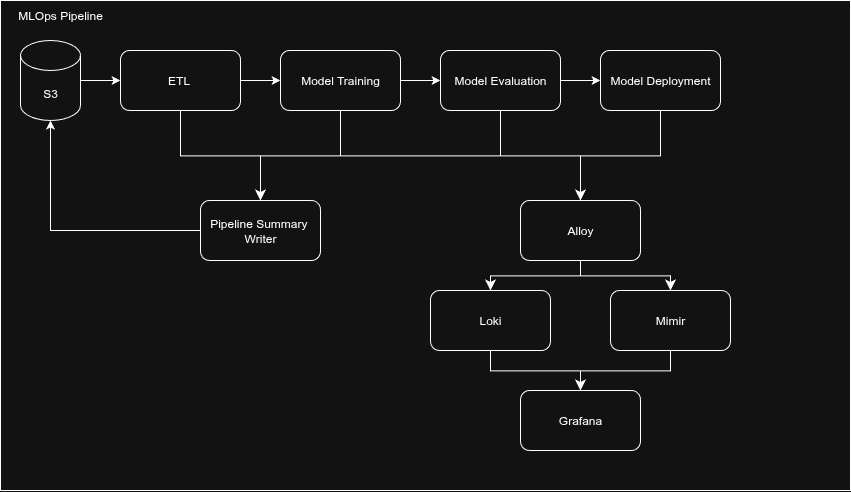

The diagram above was exported from draw.io. Its source (the exported page's mxGraphModel, read from the mxfile embedded in the PNG):
<mxGraphModel dx="1188" dy="733" grid="1" gridSize="10" guides="1" tooltips="1" connect="1" arrows="1" fold="1" page="1" pageScale="1" pageWidth="850" pageHeight="1100" math="0" shadow="0">
  <root>
    <mxCell id="0" />
    <mxCell id="1" parent="0" />
    <mxCell id="lxDbG2fu_pnAlYDb5N5d-1" value="" style="rounded=0;whiteSpace=wrap;html=1;" vertex="1" parent="1">
      <mxGeometry width="850" height="490" as="geometry" />
    </mxCell>
    <mxCell id="lxDbG2fu_pnAlYDb5N5d-2" value="MLOps Pipeline" style="text;html=1;align=center;verticalAlign=middle;whiteSpace=wrap;rounded=0;" vertex="1" parent="1">
      <mxGeometry width="120" height="30" as="geometry" />
    </mxCell>
    <mxCell id="lxDbG2fu_pnAlYDb5N5d-9" value="" style="edgeStyle=orthogonalEdgeStyle;rounded=0;orthogonalLoop=1;jettySize=auto;html=1;" edge="1" parent="1" source="lxDbG2fu_pnAlYDb5N5d-4" target="lxDbG2fu_pnAlYDb5N5d-5">
      <mxGeometry relative="1" as="geometry" />
    </mxCell>
    <mxCell id="lxDbG2fu_pnAlYDb5N5d-4" value="S3" style="shape=cylinder3;whiteSpace=wrap;html=1;boundedLbl=1;backgroundOutline=1;size=15;" vertex="1" parent="1">
      <mxGeometry x="20" y="40" width="60" height="80" as="geometry" />
    </mxCell>
    <mxCell id="lxDbG2fu_pnAlYDb5N5d-10" value="" style="edgeStyle=orthogonalEdgeStyle;rounded=0;orthogonalLoop=1;jettySize=auto;html=1;" edge="1" parent="1" source="lxDbG2fu_pnAlYDb5N5d-5" target="lxDbG2fu_pnAlYDb5N5d-6">
      <mxGeometry relative="1" as="geometry" />
    </mxCell>
    <mxCell id="lxDbG2fu_pnAlYDb5N5d-5" value="ETL&amp;nbsp;" style="rounded=1;whiteSpace=wrap;html=1;" vertex="1" parent="1">
      <mxGeometry x="120" y="50" width="120" height="60" as="geometry" />
    </mxCell>
    <mxCell id="lxDbG2fu_pnAlYDb5N5d-11" value="" style="edgeStyle=orthogonalEdgeStyle;rounded=0;orthogonalLoop=1;jettySize=auto;html=1;" edge="1" parent="1" source="lxDbG2fu_pnAlYDb5N5d-6" target="lxDbG2fu_pnAlYDb5N5d-7">
      <mxGeometry relative="1" as="geometry" />
    </mxCell>
    <mxCell id="lxDbG2fu_pnAlYDb5N5d-6" value="Model Training" style="rounded=1;whiteSpace=wrap;html=1;" vertex="1" parent="1">
      <mxGeometry x="280" y="50" width="120" height="60" as="geometry" />
    </mxCell>
    <mxCell id="lxDbG2fu_pnAlYDb5N5d-12" value="" style="edgeStyle=orthogonalEdgeStyle;rounded=0;orthogonalLoop=1;jettySize=auto;html=1;" edge="1" parent="1" source="lxDbG2fu_pnAlYDb5N5d-7" target="lxDbG2fu_pnAlYDb5N5d-8">
      <mxGeometry relative="1" as="geometry" />
    </mxCell>
    <mxCell id="lxDbG2fu_pnAlYDb5N5d-7" value="Model Evaluation" style="rounded=1;whiteSpace=wrap;html=1;" vertex="1" parent="1">
      <mxGeometry x="440" y="50" width="120" height="60" as="geometry" />
    </mxCell>
    <mxCell id="lxDbG2fu_pnAlYDb5N5d-8" value="Model Deployment" style="rounded=1;whiteSpace=wrap;html=1;" vertex="1" parent="1">
      <mxGeometry x="600" y="50" width="120" height="60" as="geometry" />
    </mxCell>
    <mxCell id="lxDbG2fu_pnAlYDb5N5d-13" value="Pipeline Summary&amp;nbsp;&lt;div&gt;Writer&lt;/div&gt;" style="rounded=1;whiteSpace=wrap;html=1;" vertex="1" parent="1">
      <mxGeometry x="200" y="200" width="120" height="60" as="geometry" />
    </mxCell>
    <mxCell id="lxDbG2fu_pnAlYDb5N5d-14" value="Alloy" style="rounded=1;whiteSpace=wrap;html=1;" vertex="1" parent="1">
      <mxGeometry x="520" y="200" width="120" height="60" as="geometry" />
    </mxCell>
    <mxCell id="lxDbG2fu_pnAlYDb5N5d-15" value="" style="edgeStyle=elbowEdgeStyle;elbow=vertical;endArrow=classic;html=1;curved=0;rounded=0;endSize=8;startSize=8;exitX=0.5;exitY=1;exitDx=0;exitDy=0;entryX=0.5;entryY=0;entryDx=0;entryDy=0;" edge="1" parent="1" source="lxDbG2fu_pnAlYDb5N5d-5" target="lxDbG2fu_pnAlYDb5N5d-13">
      <mxGeometry width="50" height="50" relative="1" as="geometry">
        <mxPoint x="320" y="280" as="sourcePoint" />
        <mxPoint x="370" y="230" as="targetPoint" />
      </mxGeometry>
    </mxCell>
    <mxCell id="lxDbG2fu_pnAlYDb5N5d-16" value="" style="edgeStyle=elbowEdgeStyle;elbow=vertical;endArrow=classic;html=1;curved=0;rounded=0;endSize=8;startSize=8;exitX=0.5;exitY=1;exitDx=0;exitDy=0;entryX=0.5;entryY=0;entryDx=0;entryDy=0;" edge="1" parent="1" source="lxDbG2fu_pnAlYDb5N5d-6" target="lxDbG2fu_pnAlYDb5N5d-13">
      <mxGeometry width="50" height="50" relative="1" as="geometry">
        <mxPoint x="250" y="360" as="sourcePoint" />
        <mxPoint x="330" y="450" as="targetPoint" />
      </mxGeometry>
    </mxCell>
    <mxCell id="lxDbG2fu_pnAlYDb5N5d-17" value="" style="edgeStyle=elbowEdgeStyle;elbow=vertical;endArrow=classic;html=1;curved=0;rounded=0;endSize=8;startSize=8;exitX=0.5;exitY=1;exitDx=0;exitDy=0;entryX=0.5;entryY=0;entryDx=0;entryDy=0;" edge="1" parent="1" source="lxDbG2fu_pnAlYDb5N5d-7" target="lxDbG2fu_pnAlYDb5N5d-13">
      <mxGeometry width="50" height="50" relative="1" as="geometry">
        <mxPoint x="500" y="220" as="sourcePoint" />
        <mxPoint x="420" y="310" as="targetPoint" />
      </mxGeometry>
    </mxCell>
    <mxCell id="lxDbG2fu_pnAlYDb5N5d-18" value="" style="edgeStyle=elbowEdgeStyle;elbow=vertical;endArrow=classic;html=1;curved=0;rounded=0;endSize=8;startSize=8;exitX=0.5;exitY=1;exitDx=0;exitDy=0;entryX=0.5;entryY=0;entryDx=0;entryDy=0;" edge="1" parent="1" source="lxDbG2fu_pnAlYDb5N5d-7" target="lxDbG2fu_pnAlYDb5N5d-14">
      <mxGeometry width="50" height="50" relative="1" as="geometry">
        <mxPoint x="490" y="230" as="sourcePoint" />
        <mxPoint x="410" y="320" as="targetPoint" />
      </mxGeometry>
    </mxCell>
    <mxCell id="lxDbG2fu_pnAlYDb5N5d-19" value="" style="edgeStyle=elbowEdgeStyle;elbow=vertical;endArrow=classic;html=1;curved=0;rounded=0;endSize=8;startSize=8;exitX=0.5;exitY=1;exitDx=0;exitDy=0;entryX=0.5;entryY=0;entryDx=0;entryDy=0;" edge="1" parent="1" source="lxDbG2fu_pnAlYDb5N5d-8" target="lxDbG2fu_pnAlYDb5N5d-14">
      <mxGeometry width="50" height="50" relative="1" as="geometry">
        <mxPoint x="500" y="240" as="sourcePoint" />
        <mxPoint x="420" y="330" as="targetPoint" />
      </mxGeometry>
    </mxCell>
    <mxCell id="lxDbG2fu_pnAlYDb5N5d-20" value="" style="endArrow=classic;html=1;rounded=0;exitX=0;exitY=0.5;exitDx=0;exitDy=0;entryX=0.5;entryY=1;entryDx=0;entryDy=0;entryPerimeter=0;" edge="1" parent="1" source="lxDbG2fu_pnAlYDb5N5d-13" target="lxDbG2fu_pnAlYDb5N5d-4">
      <mxGeometry width="50" height="50" relative="1" as="geometry">
        <mxPoint x="320" y="280" as="sourcePoint" />
        <mxPoint x="370" y="230" as="targetPoint" />
        <Array as="points">
          <mxPoint x="50" y="230" />
        </Array>
      </mxGeometry>
    </mxCell>
    <mxCell id="lxDbG2fu_pnAlYDb5N5d-23" value="Mimir" style="rounded=1;whiteSpace=wrap;html=1;" vertex="1" parent="1">
      <mxGeometry x="610" y="290" width="120" height="60" as="geometry" />
    </mxCell>
    <mxCell id="lxDbG2fu_pnAlYDb5N5d-22" value="Loki" style="rounded=1;whiteSpace=wrap;html=1;" vertex="1" parent="1">
      <mxGeometry x="430" y="290" width="120" height="60" as="geometry" />
    </mxCell>
    <mxCell id="lxDbG2fu_pnAlYDb5N5d-24" value="Grafana" style="rounded=1;whiteSpace=wrap;html=1;" vertex="1" parent="1">
      <mxGeometry x="520" y="390" width="120" height="60" as="geometry" />
    </mxCell>
    <mxCell id="lxDbG2fu_pnAlYDb5N5d-25" value="" style="edgeStyle=elbowEdgeStyle;elbow=vertical;endArrow=classic;html=1;curved=0;rounded=0;endSize=8;startSize=8;exitX=0.5;exitY=1;exitDx=0;exitDy=0;entryX=0.5;entryY=0;entryDx=0;entryDy=0;" edge="1" parent="1" source="lxDbG2fu_pnAlYDb5N5d-14" target="lxDbG2fu_pnAlYDb5N5d-22">
      <mxGeometry width="50" height="50" relative="1" as="geometry">
        <mxPoint x="320" y="350" as="sourcePoint" />
        <mxPoint x="370" y="300" as="targetPoint" />
      </mxGeometry>
    </mxCell>
    <mxCell id="lxDbG2fu_pnAlYDb5N5d-26" value="" style="edgeStyle=elbowEdgeStyle;elbow=vertical;endArrow=classic;html=1;curved=0;rounded=0;endSize=8;startSize=8;exitX=0.5;exitY=1;exitDx=0;exitDy=0;entryX=0.5;entryY=0;entryDx=0;entryDy=0;" edge="1" parent="1" source="lxDbG2fu_pnAlYDb5N5d-14" target="lxDbG2fu_pnAlYDb5N5d-23">
      <mxGeometry width="50" height="50" relative="1" as="geometry">
        <mxPoint x="280" y="340" as="sourcePoint" />
        <mxPoint x="190" y="370" as="targetPoint" />
      </mxGeometry>
    </mxCell>
    <mxCell id="lxDbG2fu_pnAlYDb5N5d-27" value="" style="edgeStyle=elbowEdgeStyle;elbow=vertical;endArrow=classic;html=1;curved=0;rounded=0;endSize=8;startSize=8;exitX=0.5;exitY=1;exitDx=0;exitDy=0;entryX=0.5;entryY=0;entryDx=0;entryDy=0;" edge="1" parent="1" source="lxDbG2fu_pnAlYDb5N5d-22" target="lxDbG2fu_pnAlYDb5N5d-24">
      <mxGeometry width="50" height="50" relative="1" as="geometry">
        <mxPoint x="500" y="390" as="sourcePoint" />
        <mxPoint x="410" y="420" as="targetPoint" />
      </mxGeometry>
    </mxCell>
    <mxCell id="lxDbG2fu_pnAlYDb5N5d-28" value="" style="edgeStyle=elbowEdgeStyle;elbow=vertical;endArrow=classic;html=1;curved=0;rounded=0;endSize=8;startSize=8;exitX=0.5;exitY=1;exitDx=0;exitDy=0;" edge="1" parent="1" source="lxDbG2fu_pnAlYDb5N5d-23">
      <mxGeometry width="50" height="50" relative="1" as="geometry">
        <mxPoint x="410" y="410" as="sourcePoint" />
        <mxPoint x="580" y="390" as="targetPoint" />
      </mxGeometry>
    </mxCell>
  </root>
</mxGraphModel>